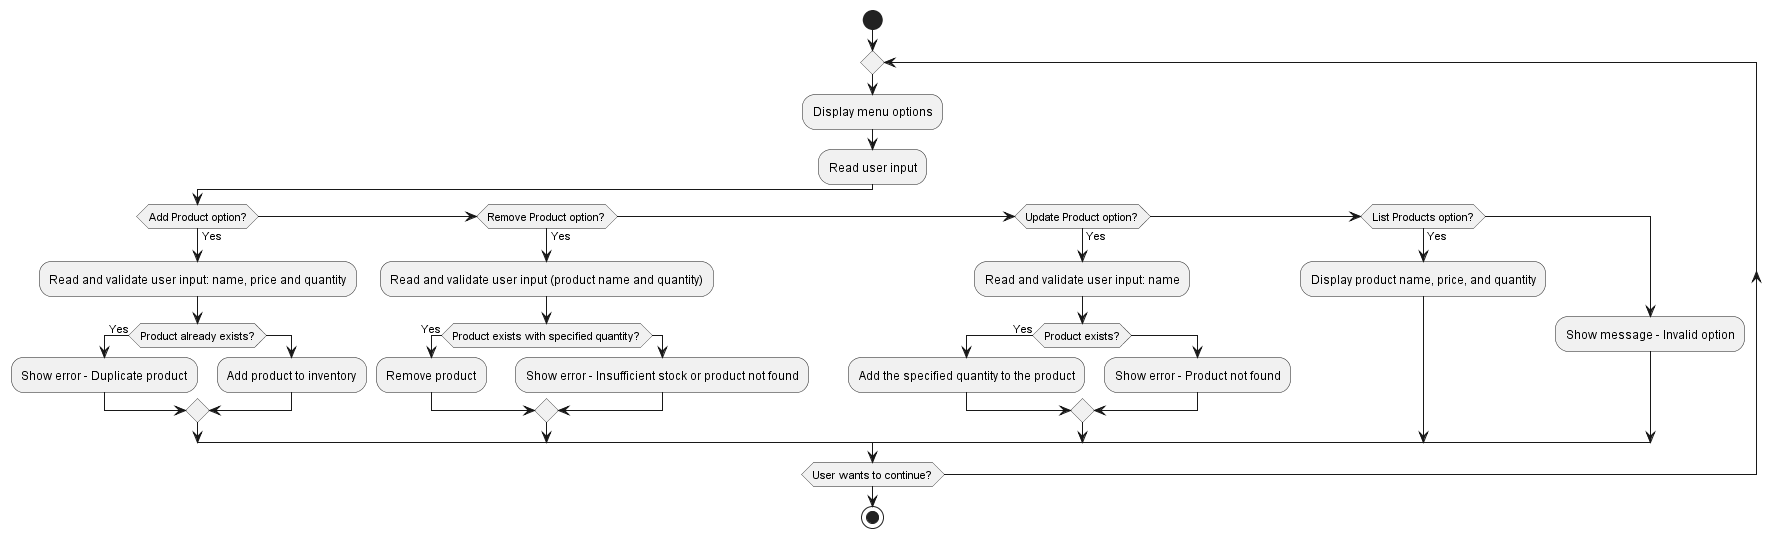

The diagram above was rendered by PlantUML. Its source (embedded in the PNG):
@startuml
start
repeat
:Display menu options;
  :Read user input;

  if (Add Product option?) then (Yes)
    :Read and validate user input: name, price and quantity;
    if (Product already exists?) then (Yes)
      :Show error - Duplicate product;
    else
      :Add product to inventory;
    endif
  elseif (Remove Product option?) then (Yes)
    :Read and validate user input (product name and quantity);
    if (Product exists with specified quantity?) then (Yes)
      :Remove product;
    else
      :Show error - Insufficient stock or product not found;
    endif
  elseif (Update Product option?) then (Yes)
    :Read and validate user input: name;
    if (Product exists?) then (Yes)
      :Add the specified quantity to the product;
    else
      :Show error - Product not found;
    endif
  elseif (List Products option?) then (Yes)
    :Display product name, price, and quantity;
  else
    :Show message - Invalid option;
  endif

repeat while (User wants to continue?)
stop
@enduml